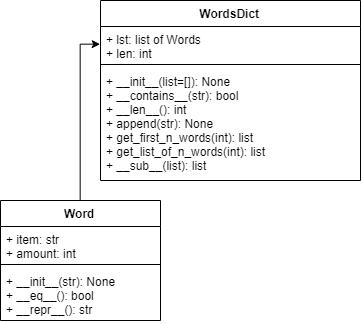

The diagram above was exported from draw.io. Its source (the exported page's mxGraphModel, read from the mxfile embedded in the PNG):
<mxGraphModel dx="402" dy="818" grid="1" gridSize="10" guides="1" tooltips="1" connect="1" arrows="1" fold="1" page="1" pageScale="1" pageWidth="827" pageHeight="1169" math="0" shadow="0">
  <root>
    <mxCell id="0" />
    <mxCell id="1" parent="0" />
    <mxCell id="o-NWjBgxcZJAkilKTiub-1" value="WordsDict" style="swimlane;fontStyle=1;align=center;verticalAlign=top;childLayout=stackLayout;horizontal=1;startSize=26;horizontalStack=0;resizeParent=1;resizeParentMax=0;resizeLast=0;collapsible=1;marginBottom=0;" parent="1" vertex="1">
      <mxGeometry x="310" y="40" width="260" height="180" as="geometry" />
    </mxCell>
    <mxCell id="o-NWjBgxcZJAkilKTiub-2" value="+ lst: list of Words&#10;+ len: int&#10;" style="text;strokeColor=none;fillColor=none;align=left;verticalAlign=top;spacingLeft=4;spacingRight=4;overflow=hidden;rotatable=0;points=[[0,0.5],[1,0.5]];portConstraint=eastwest;" parent="o-NWjBgxcZJAkilKTiub-1" vertex="1">
      <mxGeometry y="26" width="260" height="34" as="geometry" />
    </mxCell>
    <mxCell id="o-NWjBgxcZJAkilKTiub-3" value="" style="line;strokeWidth=1;fillColor=none;align=left;verticalAlign=middle;spacingTop=-1;spacingLeft=3;spacingRight=3;rotatable=0;labelPosition=right;points=[];portConstraint=eastwest;" parent="o-NWjBgxcZJAkilKTiub-1" vertex="1">
      <mxGeometry y="60" width="260" height="8" as="geometry" />
    </mxCell>
    <mxCell id="o-NWjBgxcZJAkilKTiub-4" value="+ __init__(list=[]): None&#10;+ __contains__(str): bool&#10;+ __len__(): int&#10;+ append(str): None&#10;+ get_first_n_words(int): list&#10;+ get_list_of_n_words(int): list&#10;+ __sub__(list): list&#10;" style="text;strokeColor=none;fillColor=none;align=left;verticalAlign=top;spacingLeft=4;spacingRight=4;overflow=hidden;rotatable=0;points=[[0,0.5],[1,0.5]];portConstraint=eastwest;" parent="o-NWjBgxcZJAkilKTiub-1" vertex="1">
      <mxGeometry y="68" width="260" height="112" as="geometry" />
    </mxCell>
    <mxCell id="o-NWjBgxcZJAkilKTiub-10" style="edgeStyle=orthogonalEdgeStyle;rounded=0;orthogonalLoop=1;jettySize=auto;html=1;entryX=0;entryY=0.5;entryDx=0;entryDy=0;" parent="1" source="o-NWjBgxcZJAkilKTiub-5" target="o-NWjBgxcZJAkilKTiub-2" edge="1">
      <mxGeometry relative="1" as="geometry" />
    </mxCell>
    <mxCell id="o-NWjBgxcZJAkilKTiub-5" value="Word" style="swimlane;fontStyle=1;align=center;verticalAlign=top;childLayout=stackLayout;horizontal=1;startSize=26;horizontalStack=0;resizeParent=1;resizeParentMax=0;resizeLast=0;collapsible=1;marginBottom=0;" parent="1" vertex="1">
      <mxGeometry x="210" y="240" width="160" height="120" as="geometry" />
    </mxCell>
    <mxCell id="o-NWjBgxcZJAkilKTiub-6" value="+ item: str&#10;+ amount: int&#10;" style="text;strokeColor=none;fillColor=none;align=left;verticalAlign=top;spacingLeft=4;spacingRight=4;overflow=hidden;rotatable=0;points=[[0,0.5],[1,0.5]];portConstraint=eastwest;" parent="o-NWjBgxcZJAkilKTiub-5" vertex="1">
      <mxGeometry y="26" width="160" height="34" as="geometry" />
    </mxCell>
    <mxCell id="o-NWjBgxcZJAkilKTiub-7" value="" style="line;strokeWidth=1;fillColor=none;align=left;verticalAlign=middle;spacingTop=-1;spacingLeft=3;spacingRight=3;rotatable=0;labelPosition=right;points=[];portConstraint=eastwest;" parent="o-NWjBgxcZJAkilKTiub-5" vertex="1">
      <mxGeometry y="60" width="160" height="8" as="geometry" />
    </mxCell>
    <mxCell id="o-NWjBgxcZJAkilKTiub-8" value="+ __init__(str): None&#10;+ __eq__(): bool&#10;+ __repr__(): str" style="text;strokeColor=none;fillColor=none;align=left;verticalAlign=top;spacingLeft=4;spacingRight=4;overflow=hidden;rotatable=0;points=[[0,0.5],[1,0.5]];portConstraint=eastwest;" parent="o-NWjBgxcZJAkilKTiub-5" vertex="1">
      <mxGeometry y="68" width="160" height="52" as="geometry" />
    </mxCell>
  </root>
</mxGraphModel>